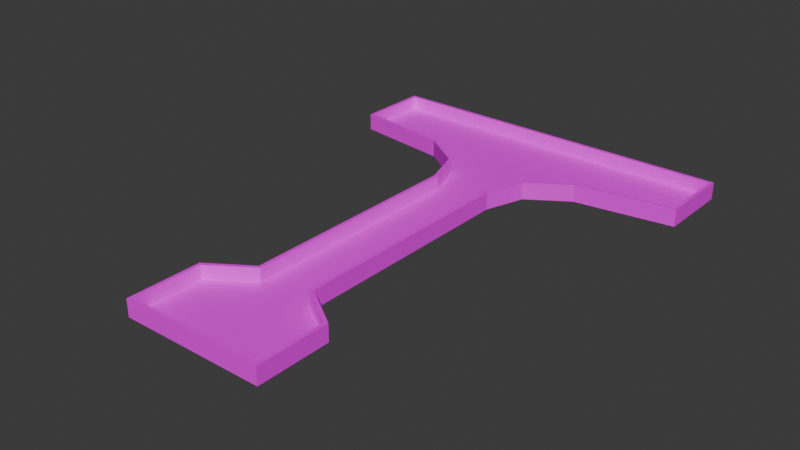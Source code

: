 # Source: mle-basic2.blend  (saved by Blender 4.1.24; exported with 4.5.12 LTS)
import bpy
from mathutils import Matrix  # noqa: F401  (used for matrix-valued properties, if any)

bpy.ops.wm.read_factory_settings(use_empty=True)
scene = bpy.context.scene
scene.name = 'Scene'

# ---- collections
col_collection = bpy.data.collections.new('Collection'); scene.collection.children.link(col_collection)

# ---- images (referenced by path relative to the original .blend; pixels are not part of the script)
import os
ASSET_DIR = os.environ.get("B2B_ASSET_DIR", "")  # directory of the original .blend (textures are referenced by path, not embedded)
HERE = os.path.dirname(os.path.abspath(__file__))  # packed textures are extracted next to this script under _unpacked/

def load_image(name, relpath, width, height, colorspace="sRGB"):
    """Load a texture the original file referenced (path relative to the .blend, or extracted next to this script)."""
    p = next((c for c in (os.path.join(HERE, relpath), os.path.join(ASSET_DIR, relpath)) if relpath and os.path.exists(c)), "")
    if p:
        img = bpy.data.images.load(p, check_existing=True)
        img.name = name
    else:  # same state as the original file: an image datablock whose file is absent (Cycles renders it pink)
        img = bpy.data.images.new(name, width, height)
        img.source = "FILE"
        img.filepath = "//" + (relpath or name)
    img.colorspace_settings.name = colorspace
    return img
img_texture_08_png = load_image('texture_08.png', 'texture_08.png', 1024, 1024, 'sRGB')
img_texture_13_png = load_image('texture_13.png', 'texture_13.png', 1024, 1024, 'sRGB')

# ---- materials (node trees are filled in below, after node groups)
mat_floor = bpy.data.materials.new('Floor')
mat_floor.use_transparent_shadow = False
mat_wall = bpy.data.materials.new('Wall')
mat_wall.use_transparent_shadow = False

# ---- material node trees
mat_floor.use_nodes = True; mat_floor.node_tree.nodes.clear()
_N = mat_floor.node_tree.nodes; _L = mat_floor.node_tree.links
n0 = _N.new('ShaderNodeOutputMaterial'); n0.name = 'Material Output'; n0.location = (300, 300)
n1 = _N.new('ShaderNodeBsdfPrincipled'); n1.name = 'Principled BSDF'; n1.location = (-29, 297)
n1.inputs[3].default_value = 1.45
n2 = _N.new('ShaderNodeTexImage'); n2.name = 'Image Texture'; n2.location = (-430, 298)
n2.image = img_texture_08_png
_L.new(n1.outputs[0], n0.inputs[0])
_L.new(n2.outputs[0], n1.inputs[0])
n0.is_active_output = True
mat_wall.use_nodes = True; mat_wall.node_tree.nodes.clear()
_N = mat_wall.node_tree.nodes; _L = mat_wall.node_tree.links
n0 = _N.new('ShaderNodeOutputMaterial'); n0.name = 'Material Output'; n0.location = (300, 300)
n1 = _N.new('ShaderNodeBsdfPrincipled'); n1.name = 'Principled BSDF'; n1.location = (-60, 290)
n1.inputs[3].default_value = 1.45
n2 = _N.new('ShaderNodeTexImage'); n2.name = 'Image Texture'; n2.location = (-408, 285)
n2.image = img_texture_13_png
_L.new(n1.outputs[0], n0.inputs[0])
_L.new(n2.outputs[0], n1.inputs[0])
n0.is_active_output = True

# ---- world
world_world = bpy.data.worlds.new('World'); scene.world = world_world
world_world.color = (0.05088, 0.05088, 0.05088)
world_world.use_sun_shadow = False
world_world.sun_shadow_jitter_overblur = 0.0

# ---- meshes
me_floor_plan = bpy.data.meshes.new('floor-plan')
me_floor_plan.from_pydata([(-5.0, -12.0, 0.0), (5.0, -17.0, 0.0), (5.0, -12.0, 0.0), (-5.0, -17.0, 0.0), (-5.0, -12.0, 1.0), (5.0, -17.0, 1.0), (5.0, -12.0, 1.0), (-5.0, -17.0, 1.0), (2.0, -10.0, 0.0), (2.0, -10.0, 1.0), (-2.0, -10.0, 0.0), (-2.0, -10.0, 1.0), (2.0, 7.0, 0.0), (2.0, 7.0, 1.0), (-2.0, 7.0, 0.0), (-2.0, 7.0, 1.0), (-3.0, 10.0, 0.0), (-3.0, 10.0, 1.0), (3.0, 10.0, 0.0), (3.0, 10.0, 1.0), (-6.0, 12.0, 0.0), (-6.0, 12.0, 1.0), (6.0, 12.0, 0.0), (6.0, 12.0, 1.0), (13.0, 13.0, 0.0), (13.0, 13.0, 1.0), (-13.0, 13.0, 0.0), (-13.0, 13.0, 1.0), (13.0, 18.0, 0.0), (13.0, 18.0, 1.0), (-13.0, 18.0, 0.0), (-13.0, 18.0, 1.0)], [], [(5, 6, 2, 1), (0, 4, 7, 3), (2, 6, 9, 8), (4, 0, 10, 11), (7, 5, 1, 3), (11, 10, 14, 15), (8, 9, 13, 12), (15, 14, 16, 17), (12, 13, 19, 18), (18, 19, 23, 22), (17, 16, 20, 21), (22, 23, 25, 24), (21, 20, 26, 27), (27, 26, 30, 31), (24, 25, 29, 28), (28, 29, 31, 30), (22, 24, 28, 30, 26, 20, 16, 14, 10, 0, 3, 1, 2, 8, 12, 18)])
me_floor_plan.polygons.foreach_set('material_index', [1, 1, 1, 1, 1, 1, 1, 1, 1, 1, 1, 1, 1, 1, 1, 1, 0])
_uv = me_floor_plan.uv_layers.new(name='UVMap')
_uv.uv.foreach_set('vector', [0.0, 0.0, 1.0, 0.0, 1.0, 1.0, 0.0, 1.0, 0.0, 0.0, 1.0, 0.0, 1.0, 1.0, 0.0, 1.0, 0.0, 0.0, 1.0, 0.0, 1.0, 1.0, 0.0, 1.0, 0.0, 0.0, 1.0, 0.0, 1.0, 1.0, 0.0, 1.0, 0.0, 0.0, 1.0, 0.0, 1.0, 1.0, 0.0, 1.0, 0.0, 0.0, 1.0, 0.0, 1.0, 1.0, 0.0, 1.0, 0.0, 0.0, 1.0, 0.0, 1.0, 1.0, 0.0, 1.0, 0.0, 0.0, 1.0, 0.0, 1.0, 1.0, 0.0, 1.0, 0.0, 0.0, 1.0, 0.0, 1.0, 1.0, 0.0, 1.0, 0.0, 0.0, 1.0, 0.0, 1.0, 1.0, 0.0, 1.0, 0.0, 0.0, 1.0, 0.0, 1.0, 1.0, 0.0, 1.0, 0.0, 0.0, 1.0, 0.0, 1.0, 1.0, 0.0, 1.0, 0.0, 0.0, 1.0, 0.0, 1.0, 1.0, 0.0, 1.0, 0.0, 0.0, 1.0, 0.0, 1.0, 1.0, 0.0, 1.0, 0.0, 0.0, 1.0, 0.0, 1.0, 1.0, 0.0, 1.0, 0.0, 0.0, 1.0, 0.0, 1.0, 1.0, 0.0, 1.0, 5.5, 14.5, 9.0, 15.0, 9.0, 17.5, -4.0, 17.5, -4.0, 15.0, -0.5, 14.5, 1.0, 13.5, 1.5, 12.0, 1.5, 3.5, 0.0, 2.5, 0.0, 0.0, 5.0, 0.0, 5.0, 2.5, 3.5, 3.5, 3.5, 12.0, 4.0, 13.5])
me_floor_plan.materials.append(mat_floor)
me_floor_plan.materials.append(mat_wall)
me_floor_plan.update()

# ---- objects
ob_player_spawn_000 = bpy.data.objects.new('player-spawn.000', None)
ob_enemy_spawn_000 = bpy.data.objects.new('enemy-spawn.000', None)
ob_floor_plan = bpy.data.objects.new('floor-plan', me_floor_plan)
ob_player_spawn_001 = bpy.data.objects.new('player-spawn.001', None)
ob_player_spawn_002 = bpy.data.objects.new('player-spawn.002', None)
ob_player_spawn_003 = bpy.data.objects.new('player-spawn.003', None)
ob_player_spawn_004 = bpy.data.objects.new('player-spawn.004', None)

# ---- transforms, parenting, visibility, modifiers, constraints
ob_player_spawn_000.parent = ob_floor_plan
ob_player_spawn_000.location = (11.0, 16.0, 0.0)
ob_enemy_spawn_000.parent = ob_floor_plan
ob_enemy_spawn_000.location = (0.0, -15.0, 0.0)
ob_floor_plan.location = (0.0, 0.0, 0.0)
_m = ob_floor_plan.modifiers.new('Solidify', 'SOLIDIFY')
_m.solidify_mode = 'NON_MANIFOLD'
_m.thickness = 0.25
_m.nonmanifold_boundary_mode = 'FLAT'
_m.nonmanifold_merge_threshold = 0.0
ob_player_spawn_001.parent = ob_floor_plan
ob_player_spawn_001.location = (7.0, 14.0, 0.0)
ob_player_spawn_002.parent = ob_floor_plan
ob_player_spawn_002.location = (-8.0, 16.0, 0.0)
ob_player_spawn_003.parent = ob_floor_plan
ob_player_spawn_003.location = (-11.0, 15.0, 0.0)
ob_player_spawn_004.parent = ob_floor_plan
ob_player_spawn_004.location = (2.0, 16.0, 0.0)

# ---- collection membership
col_collection.objects.link(ob_player_spawn_000)
col_collection.objects.link(ob_enemy_spawn_000)
col_collection.objects.link(ob_floor_plan)
col_collection.objects.link(ob_player_spawn_001)
col_collection.objects.link(ob_player_spawn_002)
col_collection.objects.link(ob_player_spawn_003)
col_collection.objects.link(ob_player_spawn_004)

# ---- scene / render settings (as saved in the file)
scene.frame_start = 1; scene.frame_end = 250; scene.frame_set(5)
scene.render.engine = 'BLENDER_EEVEE_NEXT'
scene.cycles.sampling_pattern = 'TABULATED_SOBOL'
scene.eevee.ray_tracing_options.trace_max_roughness = 0.0
bpy.context.view_layer.update()

# ---- added for rendering (the .blend has no active camera and no usable light): camera, sun
cam_auto = bpy.data.cameras.new('AutoCamera')
cam_auto.lens = 50.0
cam_auto.sensor_width = 36.0
cam_auto.clip_end = 1000.0
ob_auto_camera = bpy.data.objects.new('AutoCamera', cam_auto)
scene.collection.objects.link(ob_auto_camera)
ob_auto_camera.location = (41.0039, -48.7046, 33.1781)
ob_auto_camera.rotation_euler = (1.09748, -7.21219e-08, 0.694738)
scene.camera = ob_auto_camera
light_auto_sun = bpy.data.lights.new('AutoSun', 'SUN')
light_auto_sun.energy = 3.0
light_auto_sun.angle = 0.0523599
ob_auto_sun = bpy.data.objects.new('AutoSun', light_auto_sun)
scene.collection.objects.link(ob_auto_sun)
ob_auto_sun.rotation_euler = (0.872665, 0.174533, 0.523599)
bpy.context.view_layer.update()
